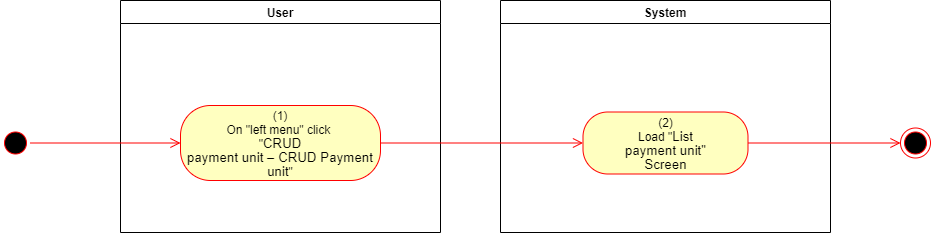

The diagram above was exported from draw.io. Its source (the exported page's mxGraphModel, read from the mxfile embedded in the PNG):
<mxGraphModel dx="1086" dy="806" grid="1" gridSize="10" guides="1" tooltips="1" connect="1" arrows="1" fold="1" page="1" pageScale="1" pageWidth="850" pageHeight="1100" math="0" shadow="0">
  <root>
    <mxCell id="0" />
    <mxCell id="1" parent="0" />
    <mxCell id="5gIQdtAySp31gGm1MMOF-1" value="User" style="swimlane;whiteSpace=wrap" parent="1" vertex="1">
      <mxGeometry x="140" y="128" width="320" height="232" as="geometry">
        <mxRectangle x="120" y="128" width="60" height="23" as="alternateBounds" />
      </mxGeometry>
    </mxCell>
    <mxCell id="5gIQdtAySp31gGm1MMOF-2" value="&lt;span&gt;(1)&lt;/span&gt;&lt;br style=&quot;padding: 0px ; margin: 0px&quot;&gt;&lt;span&gt;On &quot;left menu&quot; click&amp;nbsp;&lt;/span&gt;&lt;br style=&quot;padding: 0px ; margin: 0px&quot;&gt;&lt;span&gt;&quot;&lt;/span&gt;&lt;span lang=&quot;EN-GB&quot; style=&quot;font-size: 10pt ; line-height: 107% ; font-family: &amp;#34;arial&amp;#34; , sans-serif&quot;&gt;CRUD&lt;br/&gt;payment unit – CRUD Payment unit&lt;/span&gt;&lt;span&gt;&quot;&lt;/span&gt;" style="rounded=1;whiteSpace=wrap;html=1;arcSize=40;fontColor=#000000;fillColor=#ffffc0;strokeColor=#ff0000;" parent="5gIQdtAySp31gGm1MMOF-1" vertex="1">
      <mxGeometry x="60" y="105" width="200" height="75" as="geometry" />
    </mxCell>
    <mxCell id="5gIQdtAySp31gGm1MMOF-3" value="System" style="swimlane;whiteSpace=wrap;startSize=23;" parent="1" vertex="1">
      <mxGeometry x="520" y="128" width="330" height="232" as="geometry" />
    </mxCell>
    <mxCell id="5gIQdtAySp31gGm1MMOF-4" value="(2)&lt;br&gt;Load &quot;&lt;span lang=&quot;EN-GB&quot; style=&quot;font-size: 10pt ; line-height: 107% ; font-family: &amp;#34;arial&amp;#34; , sans-serif&quot;&gt;&lt;span lang=&quot;EN-GB&quot; style=&quot;font-size: 10pt ; line-height: 107% ; font-family: &amp;#34;arial&amp;#34; , sans-serif&quot;&gt;List&lt;br/&gt;payment unit&lt;/span&gt;&quot;&lt;br&gt;Screen&lt;br&gt;&lt;/span&gt;" style="rounded=1;whiteSpace=wrap;html=1;arcSize=40;fontColor=#000000;fillColor=#ffffc0;strokeColor=#ff0000;" parent="5gIQdtAySp31gGm1MMOF-3" vertex="1">
      <mxGeometry x="82.5" y="111.5" width="165" height="62" as="geometry" />
    </mxCell>
    <mxCell id="5gIQdtAySp31gGm1MMOF-5" value="" style="ellipse;html=1;shape=startState;fillColor=#000000;strokeColor=#ff0000;" parent="1" vertex="1">
      <mxGeometry x="20" y="255.5" width="30" height="30" as="geometry" />
    </mxCell>
    <mxCell id="5gIQdtAySp31gGm1MMOF-6" value="" style="edgeStyle=orthogonalEdgeStyle;html=1;verticalAlign=bottom;endArrow=open;endSize=8;strokeColor=#ff0000;rounded=0;entryX=0;entryY=0.5;entryDx=0;entryDy=0;" parent="1" source="5gIQdtAySp31gGm1MMOF-5" target="5gIQdtAySp31gGm1MMOF-2" edge="1">
      <mxGeometry relative="1" as="geometry">
        <mxPoint x="200" y="253" as="targetPoint" />
      </mxGeometry>
    </mxCell>
    <mxCell id="5gIQdtAySp31gGm1MMOF-7" value="" style="edgeStyle=orthogonalEdgeStyle;html=1;verticalAlign=bottom;endArrow=open;endSize=8;strokeColor=#ff0000;rounded=0;entryX=0;entryY=0.5;entryDx=0;entryDy=0;" parent="1" source="5gIQdtAySp31gGm1MMOF-2" target="5gIQdtAySp31gGm1MMOF-4" edge="1">
      <mxGeometry relative="1" as="geometry">
        <mxPoint x="600" y="271" as="targetPoint" />
      </mxGeometry>
    </mxCell>
    <mxCell id="5gIQdtAySp31gGm1MMOF-8" value="" style="ellipse;html=1;shape=endState;fillColor=#000000;strokeColor=#ff0000;" parent="1" vertex="1">
      <mxGeometry x="920" y="255.5" width="30" height="30" as="geometry" />
    </mxCell>
    <mxCell id="5gIQdtAySp31gGm1MMOF-9" value="" style="edgeStyle=orthogonalEdgeStyle;html=1;verticalAlign=bottom;endArrow=open;endSize=8;strokeColor=#ff0000;rounded=0;exitX=1;exitY=0.5;exitDx=0;exitDy=0;entryX=0;entryY=0.5;entryDx=0;entryDy=0;" parent="1" source="5gIQdtAySp31gGm1MMOF-4" target="5gIQdtAySp31gGm1MMOF-8" edge="1">
      <mxGeometry relative="1" as="geometry">
        <mxPoint x="820" y="760" as="targetPoint" />
        <mxPoint x="850" y="785" as="sourcePoint" />
      </mxGeometry>
    </mxCell>
  </root>
</mxGraphModel>